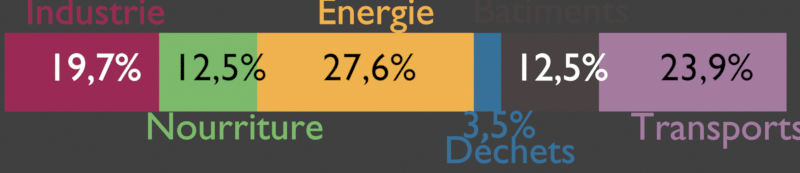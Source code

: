 # Source: GES_secteur.blend  (saved by Blender 4.0.36; exported with 4.5.12 LTS)
import bpy
from mathutils import Matrix  # noqa: F401  (used for matrix-valued properties, if any)

bpy.ops.wm.read_factory_settings(use_empty=True)
scene = bpy.context.scene
scene.name = 'Scene'

# ---- collections
col_collection = bpy.data.collections.new('Collection'); scene.collection.children.link(col_collection)
col_fond = bpy.data.collections.new('Fond'); scene.collection.children.link(col_fond)
col_transport = bpy.data.collections.new('Transport'); scene.collection.children.link(col_transport)
col_batiment = bpy.data.collections.new('Batiment'); scene.collection.children.link(col_batiment)
col_energie = bpy.data.collections.new('Energie'); scene.collection.children.link(col_energie)
col_nourriture = bpy.data.collections.new('Nourriture'); scene.collection.children.link(col_nourriture)
col_industrie = bpy.data.collections.new('Industrie'); scene.collection.children.link(col_industrie)
col_transport_001 = bpy.data.collections.new('Transport.001'); scene.collection.children.link(col_transport_001)

# ---- materials (node trees are filled in below, after node groups)
mat_blanc = bpy.data.materials.new('Blanc')
mat_blanc.alpha_threshold = 0.0
mat_blanc.line_color = (0.0, 0.0, 0.0, 1.0)
mat_d_chet = bpy.data.materials.new('Déchet')
mat_d_chet.alpha_threshold = 0.0
mat_d_chet.use_backface_culling = True
mat_d_chet.line_color = (0.0, 0.0, 0.0, 1.0)
mat_autres = bpy.data.materials.new('Autres')
mat_autres.alpha_threshold = 0.0
mat_autres.line_color = (0.0, 0.0, 0.0, 1.0)
mat_batiment = bpy.data.materials.new('Batiment')
mat_batiment.alpha_threshold = 0.0
mat_batiment.line_color = (0.0, 0.0, 0.0, 1.0)
mat_noir = bpy.data.materials.new('Noir')
mat_noir.alpha_threshold = 0.0
mat_noir.use_backface_culling = True
mat_noir.line_color = (0.0, 0.0, 0.0, 1.0)
mat_agriculture = bpy.data.materials.new('Agriculture')
mat_agriculture.alpha_threshold = 0.0
mat_agriculture.line_color = (0.0, 0.0, 0.0, 1.0)
mat_industrie = bpy.data.materials.new('Industrie')
mat_industrie.alpha_threshold = 0.0
mat_industrie.line_color = (0.0, 0.0, 0.0, 1.0)
mat_transport = bpy.data.materials.new('Transport')
mat_transport.alpha_threshold = 0.0
mat_transport.use_backface_culling = True
mat_transport.line_color = (0.0, 0.0, 0.0, 1.0)

# ---- material node trees
mat_blanc.use_nodes = True; mat_blanc.node_tree.nodes.clear()
_N = mat_blanc.node_tree.nodes; _L = mat_blanc.node_tree.links
n0 = _N.new('ShaderNodeOutputMaterial'); n0.name = 'Material Output'; n0.location = (300, 300)
n0.target = 'CYCLES'
n1 = _N.new('ShaderNodeEmission'); n1.name = 'Emission'; n1.location = (10, 300)
n1.inputs[0].default_value = (1.0, 1.0, 1.0, 1.0)
n2 = _N.new('ShaderNodeOutputMaterial'); n2.name = 'Material Output.001'; n2.location = (0, 0)
n2.target = 'EEVEE'
n3 = _N.new('ShaderNodeMixShader'); n3.name = 'Mix Shader'; n3.location = (0, 0)
n3.label = 'Disable Shadow'
n3.hide = True
n4 = _N.new('ShaderNodeLightPath'); n4.name = 'Light Path'; n4.location = (0, 0)
n4.hide = True
n5 = _N.new('ShaderNodeBsdfTransparent'); n5.name = 'Transparent BSDF'; n5.location = (0, 0)
n5.hide = True
_L.new(n1.outputs[0], n0.inputs[0])
_L.new(n1.outputs[0], n3.inputs[1])
_L.new(n3.outputs[0], n2.inputs[0])
_L.new(n4.outputs[1], n3.inputs[0])
_L.new(n5.outputs[0], n3.inputs[2])
n0.is_active_output = True
mat_d_chet.use_nodes = True; mat_d_chet.node_tree.nodes.clear()
_N = mat_d_chet.node_tree.nodes; _L = mat_d_chet.node_tree.links
n0 = _N.new('ShaderNodeOutputMaterial'); n0.name = 'Material Output'; n0.location = (300, 300)
n0.target = 'CYCLES'
n1 = _N.new('ShaderNodeEmission'); n1.name = 'Emission'; n1.location = (10, 300)
n1.inputs[0].default_value = (0.03761, 0.1659, 0.3212, 1.0)
n2 = _N.new('ShaderNodeOutputMaterial'); n2.name = 'Material Output.001'; n2.location = (0, 0)
n2.target = 'EEVEE'
n3 = _N.new('ShaderNodeMixShader'); n3.name = 'Mix Shader'; n3.location = (0, 0)
n3.label = 'Disable Shadow'
n3.hide = True
n4 = _N.new('ShaderNodeLightPath'); n4.name = 'Light Path'; n4.location = (0, 0)
n4.hide = True
n5 = _N.new('ShaderNodeBsdfTransparent'); n5.name = 'Transparent BSDF'; n5.location = (0, 0)
n5.hide = True
_L.new(n1.outputs[0], n0.inputs[0])
_L.new(n1.outputs[0], n3.inputs[1])
_L.new(n3.outputs[0], n2.inputs[0])
_L.new(n4.outputs[1], n3.inputs[0])
_L.new(n5.outputs[0], n3.inputs[2])
n0.is_active_output = True
mat_autres.use_nodes = True; mat_autres.node_tree.nodes.clear()
_N = mat_autres.node_tree.nodes; _L = mat_autres.node_tree.links
n0 = _N.new('ShaderNodeOutputMaterial'); n0.name = 'Material Output'; n0.location = (300, 300)
n0.target = 'CYCLES'
n1 = _N.new('ShaderNodeEmission'); n1.name = 'Emission'; n1.location = (10, 300)
n1.inputs[0].default_value = (0.06657, 0.054, 0.05379, 1.0)
n2 = _N.new('ShaderNodeOutputMaterial'); n2.name = 'Material Output.001'; n2.location = (0, 0)
n2.target = 'EEVEE'
n3 = _N.new('ShaderNodeMixShader'); n3.name = 'Mix Shader'; n3.location = (0, 0)
n3.label = 'Disable Shadow'
n3.hide = True
n4 = _N.new('ShaderNodeLightPath'); n4.name = 'Light Path'; n4.location = (0, 0)
n4.hide = True
n5 = _N.new('ShaderNodeBsdfTransparent'); n5.name = 'Transparent BSDF'; n5.location = (0, 0)
n5.hide = True
_L.new(n1.outputs[0], n0.inputs[0])
_L.new(n1.outputs[0], n3.inputs[1])
_L.new(n3.outputs[0], n2.inputs[0])
_L.new(n4.outputs[1], n3.inputs[0])
_L.new(n5.outputs[0], n3.inputs[2])
n0.is_active_output = True
mat_batiment.use_nodes = True; mat_batiment.node_tree.nodes.clear()
_N = mat_batiment.node_tree.nodes; _L = mat_batiment.node_tree.links
n0 = _N.new('ShaderNodeOutputMaterial'); n0.name = 'Material Output'; n0.location = (300, 300)
n0.target = 'CYCLES'
n1 = _N.new('ShaderNodeEmission'); n1.name = 'Emission'; n1.location = (10, 300)
n1.inputs[0].default_value = (0.8636, 0.4486, 0.07666, 1.0)
n2 = _N.new('ShaderNodeOutputMaterial'); n2.name = 'Material Output.001'; n2.location = (0, 0)
n2.target = 'EEVEE'
n3 = _N.new('ShaderNodeMixShader'); n3.name = 'Mix Shader'; n3.location = (0, 0)
n3.label = 'Disable Shadow'
n3.hide = True
n4 = _N.new('ShaderNodeLightPath'); n4.name = 'Light Path'; n4.location = (0, 0)
n4.hide = True
n5 = _N.new('ShaderNodeBsdfTransparent'); n5.name = 'Transparent BSDF'; n5.location = (0, 0)
n5.hide = True
_L.new(n1.outputs[0], n0.inputs[0])
_L.new(n1.outputs[0], n3.inputs[1])
_L.new(n3.outputs[0], n2.inputs[0])
_L.new(n4.outputs[1], n3.inputs[0])
_L.new(n5.outputs[0], n3.inputs[2])
n0.is_active_output = True
mat_noir.use_nodes = True; mat_noir.node_tree.nodes.clear()
_N = mat_noir.node_tree.nodes; _L = mat_noir.node_tree.links
n0 = _N.new('ShaderNodeOutputMaterial'); n0.name = 'Material Output'; n0.location = (300, 300)
n0.target = 'CYCLES'
n1 = _N.new('ShaderNodeEmission'); n1.name = 'Emission'; n1.location = (10, 300)
n1.inputs[0].default_value = (0.0, 0.0, 0.0, 1.0)
n2 = _N.new('ShaderNodeOutputMaterial'); n2.name = 'Material Output.001'; n2.location = (0, 0)
n2.target = 'EEVEE'
n3 = _N.new('ShaderNodeMixShader'); n3.name = 'Mix Shader'; n3.location = (0, 0)
n3.label = 'Disable Shadow'
n3.hide = True
n4 = _N.new('ShaderNodeLightPath'); n4.name = 'Light Path'; n4.location = (0, 0)
n4.hide = True
n5 = _N.new('ShaderNodeBsdfTransparent'); n5.name = 'Transparent BSDF'; n5.location = (0, 0)
n5.hide = True
_L.new(n1.outputs[0], n0.inputs[0])
_L.new(n1.outputs[0], n3.inputs[1])
_L.new(n3.outputs[0], n2.inputs[0])
_L.new(n4.outputs[1], n3.inputs[0])
_L.new(n5.outputs[0], n3.inputs[2])
n0.is_active_output = True
mat_agriculture.use_nodes = True; mat_agriculture.node_tree.nodes.clear()
_N = mat_agriculture.node_tree.nodes; _L = mat_agriculture.node_tree.links
n0 = _N.new('ShaderNodeOutputMaterial'); n0.name = 'Material Output'; n0.location = (300, 300)
n0.target = 'CYCLES'
n1 = _N.new('ShaderNodeEmission'); n1.name = 'Emission'; n1.location = (10, 300)
n1.inputs[0].default_value = (0.2051, 0.4864, 0.1491, 1.0)
n2 = _N.new('ShaderNodeOutputMaterial'); n2.name = 'Material Output.001'; n2.location = (0, 0)
n2.target = 'EEVEE'
n3 = _N.new('ShaderNodeMixShader'); n3.name = 'Mix Shader'; n3.location = (0, 0)
n3.label = 'Disable Shadow'
n3.hide = True
n4 = _N.new('ShaderNodeLightPath'); n4.name = 'Light Path'; n4.location = (0, 0)
n4.hide = True
n5 = _N.new('ShaderNodeBsdfTransparent'); n5.name = 'Transparent BSDF'; n5.location = (0, 0)
n5.hide = True
_L.new(n1.outputs[0], n0.inputs[0])
_L.new(n1.outputs[0], n3.inputs[1])
_L.new(n3.outputs[0], n2.inputs[0])
_L.new(n4.outputs[1], n3.inputs[0])
_L.new(n5.outputs[0], n3.inputs[2])
n0.is_active_output = True
mat_industrie.use_nodes = True; mat_industrie.node_tree.nodes.clear()
_N = mat_industrie.node_tree.nodes; _L = mat_industrie.node_tree.links
n0 = _N.new('ShaderNodeOutputMaterial'); n0.name = 'Material Output'; n0.location = (300, 300)
n0.target = 'CYCLES'
n1 = _N.new('ShaderNodeEmission'); n1.name = 'Emission'; n1.location = (10, 300)
n1.inputs[0].default_value = (0.3224, 0.02297, 0.09015, 1.0)
n2 = _N.new('ShaderNodeOutputMaterial'); n2.name = 'Material Output.001'; n2.location = (0, 0)
n2.target = 'EEVEE'
n3 = _N.new('ShaderNodeMixShader'); n3.name = 'Mix Shader'; n3.location = (0, 0)
n3.label = 'Disable Shadow'
n3.hide = True
n4 = _N.new('ShaderNodeLightPath'); n4.name = 'Light Path'; n4.location = (0, 0)
n4.hide = True
n5 = _N.new('ShaderNodeBsdfTransparent'); n5.name = 'Transparent BSDF'; n5.location = (0, 0)
n5.hide = True
_L.new(n1.outputs[0], n0.inputs[0])
_L.new(n1.outputs[0], n3.inputs[1])
_L.new(n3.outputs[0], n2.inputs[0])
_L.new(n4.outputs[1], n3.inputs[0])
_L.new(n5.outputs[0], n3.inputs[2])
n0.is_active_output = True
mat_transport.use_nodes = True; mat_transport.node_tree.nodes.clear()
_N = mat_transport.node_tree.nodes; _L = mat_transport.node_tree.links
n0 = _N.new('ShaderNodeOutputMaterial'); n0.name = 'Material Output'; n0.location = (300, 300)
n0.target = 'CYCLES'
n1 = _N.new('ShaderNodeEmission'); n1.name = 'Emission'; n1.location = (10, 300)
n1.inputs[0].default_value = (0.3698, 0.1991, 0.349, 1.0)
n2 = _N.new('ShaderNodeOutputMaterial'); n2.name = 'Material Output.001'; n2.location = (0, 0)
n2.target = 'EEVEE'
n3 = _N.new('ShaderNodeMixShader'); n3.name = 'Mix Shader'; n3.location = (0, 0)
n3.label = 'Disable Shadow'
n3.hide = True
n4 = _N.new('ShaderNodeLightPath'); n4.name = 'Light Path'; n4.location = (0, 0)
n4.hide = True
n5 = _N.new('ShaderNodeBsdfTransparent'); n5.name = 'Transparent BSDF'; n5.location = (0, 0)
n5.hide = True
_L.new(n1.outputs[0], n0.inputs[0])
_L.new(n1.outputs[0], n3.inputs[1])
_L.new(n3.outputs[0], n2.inputs[0])
_L.new(n4.outputs[1], n3.inputs[0])
_L.new(n5.outputs[0], n3.inputs[2])
n0.is_active_output = True

# ---- world
world_world = bpy.data.worlds.new('World'); scene.world = world_world
world_world.use_nodes = True; world_world.node_tree.nodes.clear()
_N = world_world.node_tree.nodes; _L = world_world.node_tree.links
n0 = _N.new('ShaderNodeOutputWorld'); n0.name = 'World Output'; n0.location = (300, 300)
n1 = _N.new('ShaderNodeBackground'); n1.name = 'Background'; n1.location = (10, 300)
n1.inputs[0].default_value = (0.05088, 0.05088, 0.05088, 1.0)
_L.new(n1.outputs[0], n0.inputs[0])
n0.is_active_output = True
world_world.color = (0.05088, 0.05088, 0.05088)
world_world.use_sun_shadow = False
world_world.sun_shadow_jitter_overblur = 0.0

# ---- cameras
cam_camera = bpy.data.cameras.new('Camera')
cam_camera.type = 'ORTHO'
cam_camera.clip_end = 100.0
cam_camera.ortho_scale = 20.41

# ---- meshes
me_plane = bpy.data.meshes.new('Plane')
me_plane.from_pydata([(-1.0, -1.0, 0.0), (1.0, -1.0, 0.0), (-1.0, 1.0, 0.0), (1.0, 1.0, 0.0)], [], [(0, 1, 3, 2)])
_uv = me_plane.uv_layers.new(name='UVMap')
_uv.uv.foreach_set('vector', [0.0, 0.0, 1.0, 0.0, 1.0, 1.0, 0.0, 1.0])
me_plane.materials.append(mat_blanc)
me_plane.use_remesh_fix_poles = True
me_plane.use_remesh_preserve_attributes = False
me_plane.update()
me_cube_010 = bpy.data.meshes.new('Cube.010')
me_cube_010.from_pydata([(-0.7527, -1.0, -1.0), (-0.7527, -1.0, 1.0), (-0.7527, 1.0, -1.0), (-0.7527, 1.0, 1.0), (-0.68, -1.0, -1.0), (-0.68, -1.0, 1.0), (-0.68, 1.0, -1.0), (-0.68, 1.0, 1.0)], [], [(0, 1, 3, 2), (2, 3, 7, 6), (6, 7, 5, 4), (4, 5, 1, 0), (2, 6, 4, 0), (7, 3, 1, 5)])
_uv = me_cube_010.uv_layers.new(name='UVMap')
_uv.uv.foreach_set('vector', [0.375, 0.0, 0.625, 0.0, 0.625, 0.25, 0.375, 0.25, 0.375, 0.25, 0.625, 0.25, 0.625, 0.5, 0.375, 0.5, 0.375, 0.5, 0.625, 0.5, 0.625, 0.75, 0.375, 0.75, 0.375, 0.75, 0.625, 0.75, 0.625, 1.0, 0.375, 1.0, 0.125, 0.5, 0.375, 0.5, 0.375, 0.75, 0.125, 0.75, 0.625, 0.5, 0.875, 0.5, 0.875, 0.75, 0.625, 0.75])
me_cube_010.materials.append(mat_d_chet)
me_cube_010.update()
me_cube_014 = bpy.data.meshes.new('Cube.014')
me_cube_014.from_pydata([(-1.0, -1.0, -1.0), (-1.0, -1.0, 1.0), (-1.0, 1.0, -1.0), (-1.0, 1.0, 1.0), (1.0, -1.0, -1.0), (1.0, -1.0, 1.0), (1.0, 1.0, -1.0), (1.0, 1.0, 1.0)], [], [(0, 1, 3, 2), (2, 3, 7, 6), (6, 7, 5, 4), (4, 5, 1, 0), (2, 6, 4, 0), (7, 3, 1, 5)])
_uv = me_cube_014.uv_layers.new(name='UVMap')
_uv.uv.foreach_set('vector', [0.375, 0.0, 0.625, 0.0, 0.625, 0.25, 0.375, 0.25, 0.375, 0.25, 0.625, 0.25, 0.625, 0.5, 0.375, 0.5, 0.375, 0.5, 0.625, 0.5, 0.625, 0.75, 0.375, 0.75, 0.375, 0.75, 0.625, 0.75, 0.625, 1.0, 0.375, 1.0, 0.125, 0.5, 0.375, 0.5, 0.375, 0.75, 0.125, 0.75, 0.625, 0.5, 0.875, 0.5, 0.875, 0.75, 0.625, 0.75])
me_cube_014.materials.append(mat_autres)
me_cube_014.update()
me_cube_013 = bpy.data.meshes.new('Cube.013')
me_cube_013.from_pydata([(-1.0, -1.0, -1.0), (-1.0, -1.0, 1.0), (-1.0, 1.0, -1.0), (-1.0, 1.0, 1.0), (0.734, -1.0, -1.0), (0.734, -1.0, 1.0), (0.734, 1.0, -1.0), (0.734, 1.0, 1.0)], [], [(0, 1, 3, 2), (2, 3, 7, 6), (6, 7, 5, 4), (4, 5, 1, 0), (2, 6, 4, 0), (7, 3, 1, 5)])
_uv = me_cube_013.uv_layers.new(name='UVMap')
_uv.uv.foreach_set('vector', [0.375, 0.0, 0.625, 0.0, 0.625, 0.25, 0.375, 0.25, 0.375, 0.25, 0.625, 0.25, 0.625, 0.5, 0.375, 0.5, 0.375, 0.5, 0.625, 0.5, 0.625, 0.75, 0.375, 0.75, 0.375, 0.75, 0.625, 0.75, 0.625, 1.0, 0.375, 1.0, 0.125, 0.5, 0.375, 0.5, 0.375, 0.75, 0.125, 0.75, 0.625, 0.5, 0.875, 0.5, 0.875, 0.75, 0.625, 0.75])
me_cube_013.materials.append(mat_batiment)
me_cube_013.update()
me_cube_009 = bpy.data.meshes.new('Cube.009')
me_cube_009.from_pydata([(-1.0, -1.0, -1.0), (-1.0, -1.0, 1.0), (-1.0, 1.0, -1.0), (-1.0, 1.0, 1.0), (-0.752, -1.0, -1.0), (-0.752, -1.0, 1.0), (-0.752, 1.0, -1.0), (-0.752, 1.0, 1.0)], [], [(0, 1, 3, 2), (2, 3, 7, 6), (6, 7, 5, 4), (4, 5, 1, 0), (2, 6, 4, 0), (7, 3, 1, 5)])
_uv = me_cube_009.uv_layers.new(name='UVMap')
_uv.uv.foreach_set('vector', [0.375, 0.0, 0.625, 0.0, 0.625, 0.25, 0.375, 0.25, 0.375, 0.25, 0.625, 0.25, 0.625, 0.5, 0.375, 0.5, 0.375, 0.5, 0.625, 0.5, 0.625, 0.75, 0.375, 0.75, 0.375, 0.75, 0.625, 0.75, 0.625, 1.0, 0.375, 1.0, 0.125, 0.5, 0.375, 0.5, 0.375, 0.75, 0.125, 0.75, 0.625, 0.5, 0.875, 0.5, 0.875, 0.75, 0.625, 0.75])
me_cube_009.materials.append(mat_agriculture)
me_cube_009.update()
me_cube_011 = bpy.data.meshes.new('Cube.011')
me_cube_011.from_pydata([(-0.6797, -1.0, -1.0), (-0.6797, -1.0, 1.0), (-0.6797, 1.0, -1.0), (-0.6797, 1.0, 1.0), (-0.29, -1.0, -1.0), (-0.29, -1.0, 1.0), (-0.29, 1.0, -1.0), (-0.29, 1.0, 1.0)], [], [(0, 1, 3, 2), (2, 3, 7, 6), (6, 7, 5, 4), (4, 5, 1, 0), (2, 6, 4, 0), (7, 3, 1, 5)])
_uv = me_cube_011.uv_layers.new(name='UVMap')
_uv.uv.foreach_set('vector', [0.375, 0.0, 0.625, 0.0, 0.625, 0.25, 0.375, 0.25, 0.375, 0.25, 0.625, 0.25, 0.625, 0.5, 0.375, 0.5, 0.375, 0.5, 0.625, 0.5, 0.625, 0.75, 0.375, 0.75, 0.375, 0.75, 0.625, 0.75, 0.625, 1.0, 0.375, 1.0, 0.125, 0.5, 0.375, 0.5, 0.375, 0.75, 0.125, 0.75, 0.625, 0.5, 0.875, 0.5, 0.875, 0.75, 0.625, 0.75])
me_cube_011.materials.append(mat_industrie)
me_cube_011.update()
me_cube_012 = bpy.data.meshes.new('Cube.012')
me_cube_012.from_pydata([(-1.0, -1.0, -1.0), (-1.0, -1.0, 1.0), (-1.0, 1.0, -1.0), (-1.0, 1.0, 1.0), (0.176, -1.0, -1.0), (0.176, -1.0, 1.0), (0.176, 1.0, -1.0), (0.176, 1.0, 1.0)], [], [(0, 1, 3, 2), (2, 3, 7, 6), (6, 7, 5, 4), (4, 5, 1, 0), (2, 6, 4, 0), (7, 3, 1, 5)])
_uv = me_cube_012.uv_layers.new(name='UVMap')
_uv.uv.foreach_set('vector', [0.375, 0.0, 0.625, 0.0, 0.625, 0.25, 0.375, 0.25, 0.375, 0.25, 0.625, 0.25, 0.625, 0.5, 0.375, 0.5, 0.375, 0.5, 0.625, 0.5, 0.625, 0.75, 0.375, 0.75, 0.375, 0.75, 0.625, 0.75, 0.625, 1.0, 0.375, 1.0, 0.125, 0.5, 0.375, 0.5, 0.375, 0.75, 0.125, 0.75, 0.625, 0.5, 0.875, 0.5, 0.875, 0.75, 0.625, 0.75])
me_cube_012.materials.append(mat_transport)
me_cube_012.update()

# ---- curves / text
txt_text_001 = bpy.data.curves.new('Text.001', 'FONT')
txt_text_001.dimensions = '2D'
txt_text_001.body = 'Déchets'
txt_text_001.materials.append(mat_d_chet)
txt_text_007 = bpy.data.curves.new('Text.007', 'FONT')
txt_text_007.dimensions = '2D'
txt_text_007.body = '3,5%'
txt_text_007.materials.append(mat_d_chet)
txt_text_011 = bpy.data.curves.new('Text.011', 'FONT')
txt_text_011.dimensions = '2D'
txt_text_011.body = '12,5%'
txt_text_011.materials.append(mat_blanc)
txt_text_005 = bpy.data.curves.new('Text.005', 'FONT')
txt_text_005.dimensions = '2D'
txt_text_005.body = 'Batiments'
txt_text_005.materials.append(mat_autres)
txt_text_005.align_x = 'CENTER'
txt_text_005.space_line = 0.6
txt_text_004 = bpy.data.curves.new('Text.004', 'FONT')
txt_text_004.dimensions = '2D'
txt_text_004.body = 'Energie'
txt_text_004.materials.append(mat_batiment)
txt_text_010 = bpy.data.curves.new('Text.010', 'FONT')
txt_text_010.dimensions = '2D'
txt_text_010.body = '27,6%'
txt_text_010.materials.append(mat_noir)
txt_text = bpy.data.curves.new('Text', 'FONT')
txt_text.dimensions = '2D'
txt_text.body = 'Nourriture'
txt_text.materials.append(mat_agriculture)
txt_text_006 = bpy.data.curves.new('Text.006', 'FONT')
txt_text_006.dimensions = '2D'
txt_text_006.body = '12,5%'
txt_text_006.materials.append(mat_noir)
txt_text_002 = bpy.data.curves.new('Text.002', 'FONT')
txt_text_002.dimensions = '2D'
txt_text_002.body = 'Industrie'
txt_text_002.materials.append(mat_industrie)
txt_text_008 = bpy.data.curves.new('Text.008', 'FONT')
txt_text_008.dimensions = '2D'
txt_text_008.body = '19,7%'
txt_text_008.materials.append(mat_blanc)
txt_text_003 = bpy.data.curves.new('Text.003', 'FONT')
txt_text_003.dimensions = '2D'
txt_text_003.body = 'Transports'
txt_text_003.materials.append(mat_transport)
txt_text_009 = bpy.data.curves.new('Text.009', 'FONT')
txt_text_009.dimensions = '2D'
txt_text_009.body = '23,9%'
txt_text_009.materials.append(mat_noir)

# ---- objects
ob_camera = bpy.data.objects.new('Camera', cam_camera)
ob_plane = bpy.data.objects.new('Plane', me_plane)
ob_dechets = bpy.data.objects.new('Dechets', txt_text_001)
ob_dec = bpy.data.objects.new('Dec %', txt_text_007)
ob_dec_1 = bpy.data.objects.new('Dec', me_cube_010)
ob_bat = bpy.data.objects.new('Bat', me_cube_014)
ob_bat_1 = bpy.data.objects.new('Bat %', txt_text_011)
ob_batiment = bpy.data.objects.new('Batiment', txt_text_005)
ob_energie = bpy.data.objects.new('Energie', txt_text_004)
ob_ene = bpy.data.objects.new('Ene %', txt_text_010)
ob_ene_1 = bpy.data.objects.new('Ene', me_cube_013)
ob_nourriture = bpy.data.objects.new('Nourriture', txt_text)
ob_nou = bpy.data.objects.new('Nou %', txt_text_006)
ob_nou_1 = bpy.data.objects.new('Nou', me_cube_009)
ob_industrie = bpy.data.objects.new('Industrie', txt_text_002)
ob_ind = bpy.data.objects.new('Ind %', txt_text_008)
ob_ind_1 = bpy.data.objects.new('Ind', me_cube_011)
ob_transports = bpy.data.objects.new('Transports', txt_text_003)
ob_tra = bpy.data.objects.new('Tra %', txt_text_009)
ob_tra_1 = bpy.data.objects.new('Tra', me_cube_012)

# ---- transforms, parenting, visibility, modifiers, constraints
ob_camera.location = (0.0, 0.007265, 14.7)
ob_camera.lock_rotations_4d = False
ob_camera.empty_display_type = 'ARROWS'
ob_camera.color = (0.0, 0.0, 0.0, 0.0)
ob_camera.display_type = 'WIRE'
ob_camera.lineart.crease_threshold = 0.0
ob_plane.location = (0.0, 0.0, -4.63)
ob_plane.scale = (11.32, 4.949, 4.949)
ob_plane.hide_render = True
ob_plane.visible_shadow = False
ob_dechets.location = (1.125, -1.946, 0.0)
ob_dechets.visible_shadow = False
ob_dec.location = (1.57, -1.3, 1.381)
ob_dec.visible_shadow = False
ob_dec_1.location = (9.128, 0.3726, -1.976)
ob_dec_1.scale = (9.63, 1.0, 1.0)
ob_dec_1.visible_shadow = False
ob_bat.location = (3.829, 0.3726, -2.986)
ob_bat.scale = (1.25, 1.0, 1.0)
ob_bat.visible_shadow = False
ob_bat_1.location = (2.919, 0.1615, 1.381)
ob_bat_1.visible_shadow = False
ob_batiment.location = (3.859, 1.63, 0.0)
ob_batiment.visible_shadow = False
ob_energie.location = (-2.12, 1.601, 0.0)
ob_energie.visible_shadow = False
ob_ene.location = (-1.979, 0.1615, 1.381)
ob_ene.visible_shadow = False
ob_ene_1.location = (-0.4571, 0.3726, -2.233)
ob_ene_1.scale = (3.183, 1.0, 1.0)
ob_ene_1.visible_shadow = False
ob_nourriture.location = (-6.499, -1.339, 0.0)
ob_nourriture.visible_shadow = False
ob_nou.location = (-5.802, 0.1615, 1.381)
ob_nou.visible_shadow = False
ob_nou_1.location = (3.94, 0.3726, -1.574)
ob_nou_1.scale = (10.08, 1.0, 1.0)
ob_nou_1.visible_shadow = False
ob_industrie.location = (-9.561, 1.601, 0.0)
ob_industrie.visible_shadow = False
ob_ind.location = (-8.995, 0.1615, 1.381)
ob_ind.visible_shadow = False
ob_ind_1.location = (-3.209, 0.3726, -2.0)
ob_ind_1.scale = (10.11, 1.0, 1.0)
ob_ind_1.visible_shadow = False
ob_transports.location = (5.883, -1.347, 0.0)
ob_transports.visible_shadow = False
ob_tra.location = (6.627, 0.1615, 1.381)
ob_tra.visible_shadow = False
ob_tra_1.location = (9.144, 0.3726, -3.0)
ob_tra_1.scale = (4.065, 1.0, 1.0)
ob_tra_1.visible_shadow = False

# ---- collection membership
col_collection.objects.link(ob_camera)
col_fond.objects.link(ob_plane)
col_transport.objects.link(ob_dechets)
col_transport.objects.link(ob_dec)
col_transport.objects.link(ob_dec_1)
col_batiment.objects.link(ob_bat)
col_batiment.objects.link(ob_bat_1)
col_batiment.objects.link(ob_batiment)
col_energie.objects.link(ob_energie)
col_energie.objects.link(ob_ene)
col_energie.objects.link(ob_ene_1)
col_nourriture.objects.link(ob_nourriture)
col_nourriture.objects.link(ob_nou)
col_nourriture.objects.link(ob_nou_1)
col_industrie.objects.link(ob_industrie)
col_industrie.objects.link(ob_ind)
col_industrie.objects.link(ob_ind_1)
col_transport_001.objects.link(ob_transports)
col_transport_001.objects.link(ob_tra)
col_transport_001.objects.link(ob_tra_1)

# ---- scene / render settings (as saved in the file)
scene.camera = ob_camera
scene.frame_start = 1; scene.frame_end = 250; scene.frame_set(1)
scene.render.engine = 'BLENDER_EEVEE_NEXT'
scene.render.image_settings.compression = 100
scene.render.resolution_x = 2500
scene.render.resolution_y = 540
scene.render.resolution_percentage = 50
scene.render.film_transparent = True
scene.cycles.sampling_pattern = 'TABULATED_SOBOL'
scene.cycles.use_light_tree = False
scene.view_settings.view_transform = 'Standard'
bpy.context.view_layer.update()
